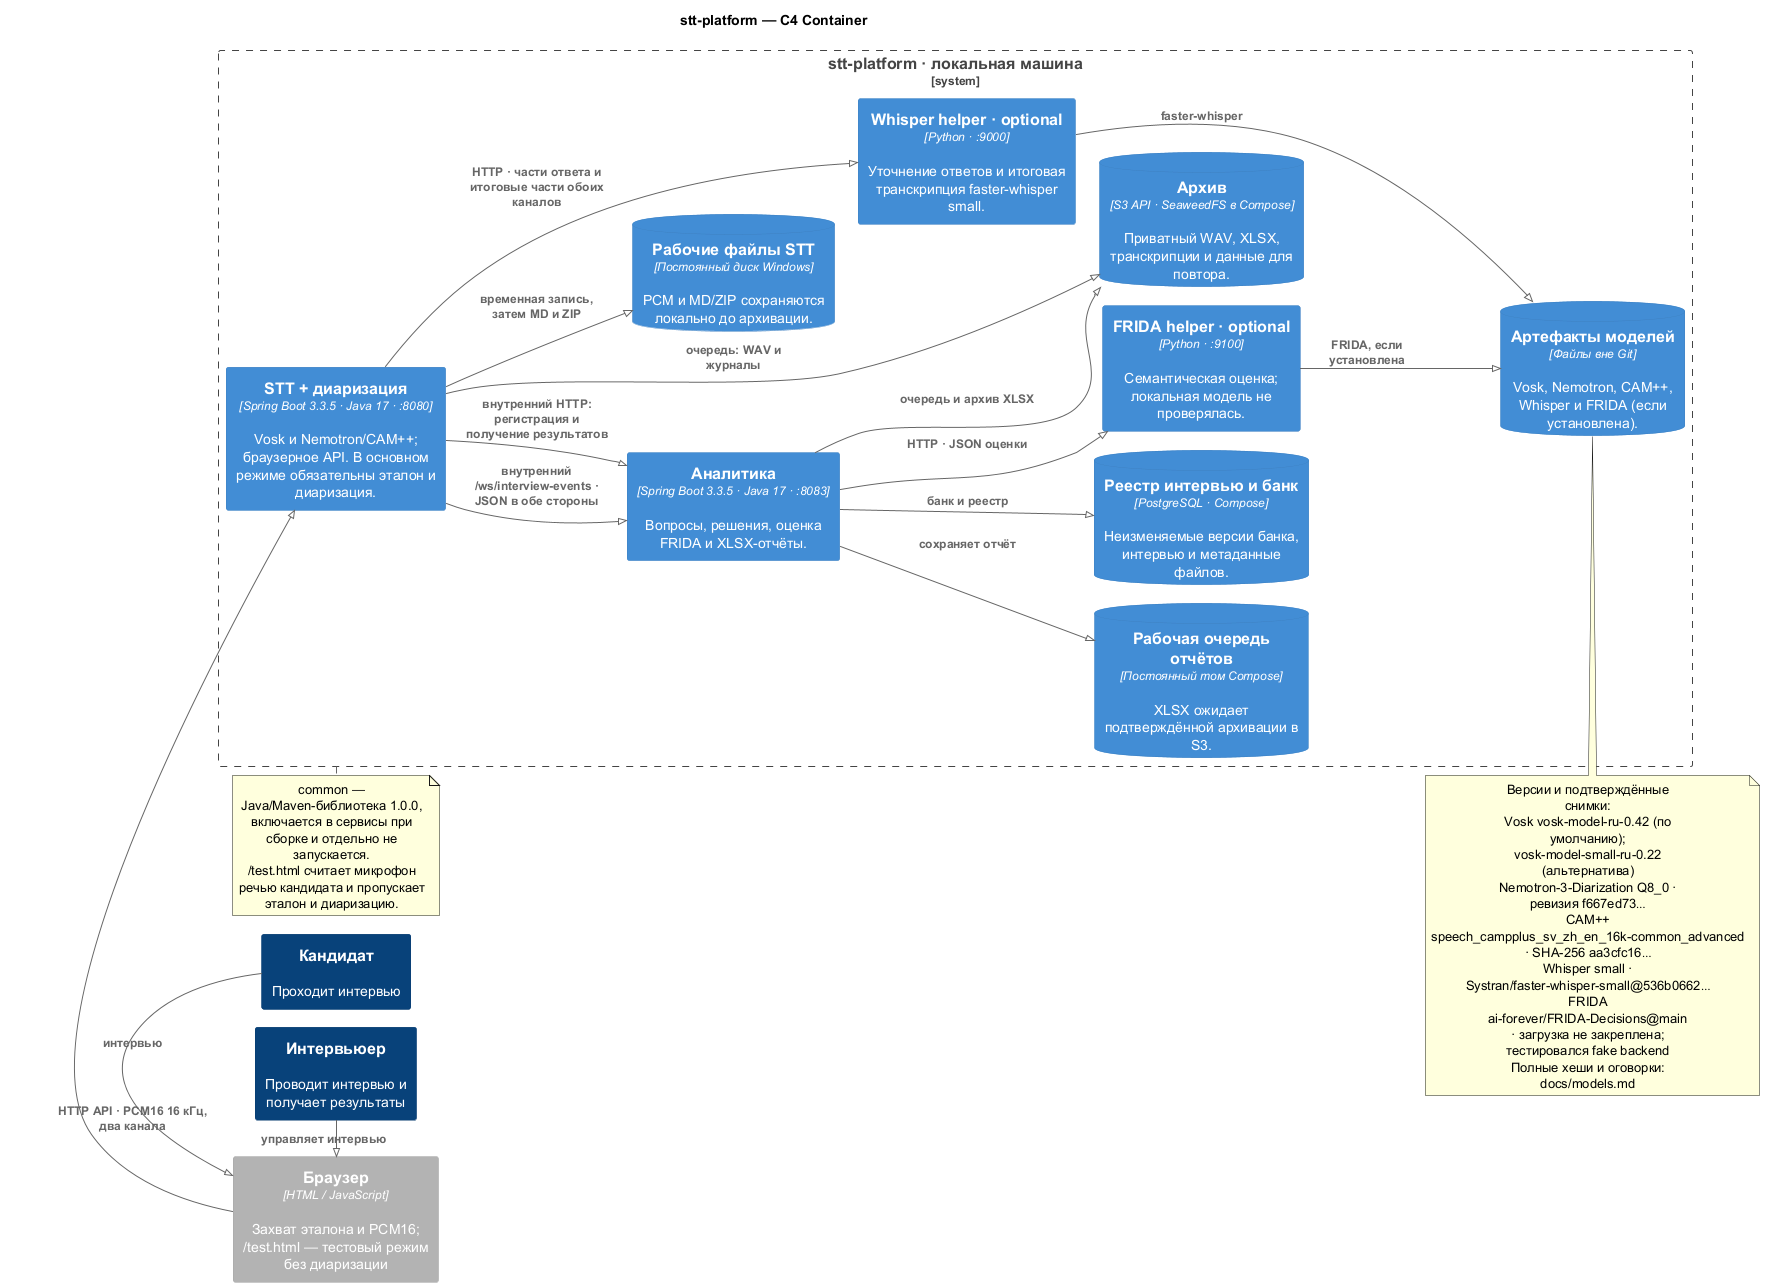

The diagram above was rendered by PlantUML. Its source (embedded in the PNG):
@startuml stt-platform-c4
!pragma layout smetana
!include <C4/C4_Container>

title stt-platform — C4 Container
LAYOUT_LEFT_RIGHT()
HIDE_PERSON_SPRITE()
HIDE_STEREOTYPE()

Person(candidate, "Кандидат", "Проходит интервью")
Person(interviewer, "Интервьюер", "Проводит интервью и получает результаты")
Container_Ext(browser, "Браузер", "HTML / JavaScript", "Захват эталона и PCM16; /test.html — тестовый режим без диаризации")

System_Boundary(platform, "stt-platform · локальная машина") {
    Container(stt, "STT + диаризация", "Spring Boot 3.3.5 · Java 17 · :8080", "Vosk и Nemotron/CAM++; браузерное API. В основном режиме обязательны эталон и диаризация.")
    Container(analytics, "Аналитика", "Spring Boot 3.3.5 · Java 17 · :8083", "Вопросы, решения, оценка FRIDA и XLSX-отчёты.")
    Container(whisper, "Whisper helper · optional", "Python · :9000", "Уточнение ответов и итоговая транскрипция faster-whisper small.")
    Container(frida, "FRIDA helper · optional", "Python · :9100", "Семантическая оценка; локальная модель не проверялась.")
    ContainerDb(models, "Артефакты моделей", "Файлы вне Git", "Vosk, Nemotron, CAM++, Whisper и FRIDA (если установлена).")
    ContainerDb(reports, "Рабочая очередь отчётов", "Постоянный том Compose", "XLSX ожидает подтверждённой архивации в S3.")
    ContainerDb(transcripts, "Рабочие файлы STT", "Постоянный диск Windows", "PCM и MD/ZIP сохраняются локально до архивации.")
    ContainerDb(database, "Реестр интервью и банк", "PostgreSQL · Compose", "Неизменяемые версии банка, интервью и метаданные файлов.")
    ContainerDb(objects, "Архив", "S3 API · SeaweedFS в Compose", "Приватный WAV, XLSX, транскрипции и данные для повтора.")
}

Rel_R(candidate, browser, "интервью")
Rel_R(interviewer, browser, "управляет интервью")
Rel_R(browser, stt, "HTTP API · PCM16 16 кГц, два канала")
Rel_R(stt, analytics, "внутренний /ws/interview-events · JSON в обе стороны")
Rel_D(stt, whisper, "HTTP · части ответа и итоговые части обоих каналов")
Rel_D(stt, transcripts, "временная запись, затем MD и ZIP")
Rel_D(analytics, frida, "HTTP · JSON оценки")
Rel_D(analytics, reports, "сохраняет отчёт")
Rel_D(analytics, database, "банк и реестр")
Rel_D(analytics, objects, "очередь и архив XLSX")
Rel_D(stt, objects, "очередь: WAV и журналы")
Rel_D(stt, analytics, "внутренний HTTP: регистрация и получение результатов")
Rel_D(whisper, models, "faster-whisper")
Rel_D(frida, models, "FRIDA, если установлена")

note bottom of models
  Версии и подтверждённые снимки:
  Vosk vosk-model-ru-0.42 (по умолчанию); vosk-model-small-ru-0.22 (альтернатива)
  Nemotron-3-Diarization Q8_0 · ревизия f667ed73…
  CAM++ speech_campplus_sv_zh_en_16k-common_advanced · SHA-256 aa3cfc16…
  Whisper small · Systran/faster-whisper-small@536b0662…
  FRIDA ai-forever/FRIDA-Decisions@main · загрузка не закреплена; тестировался fake backend
  Полные хеши и оговорки: docs/models.md
end note

note bottom of platform
  common — Java/Maven-библиотека 1.0.0, включается в сервисы при сборке и отдельно не запускается.
  /test.html считает микрофон речью кандидата и пропускает эталон и диаризацию.
end note

@enduml